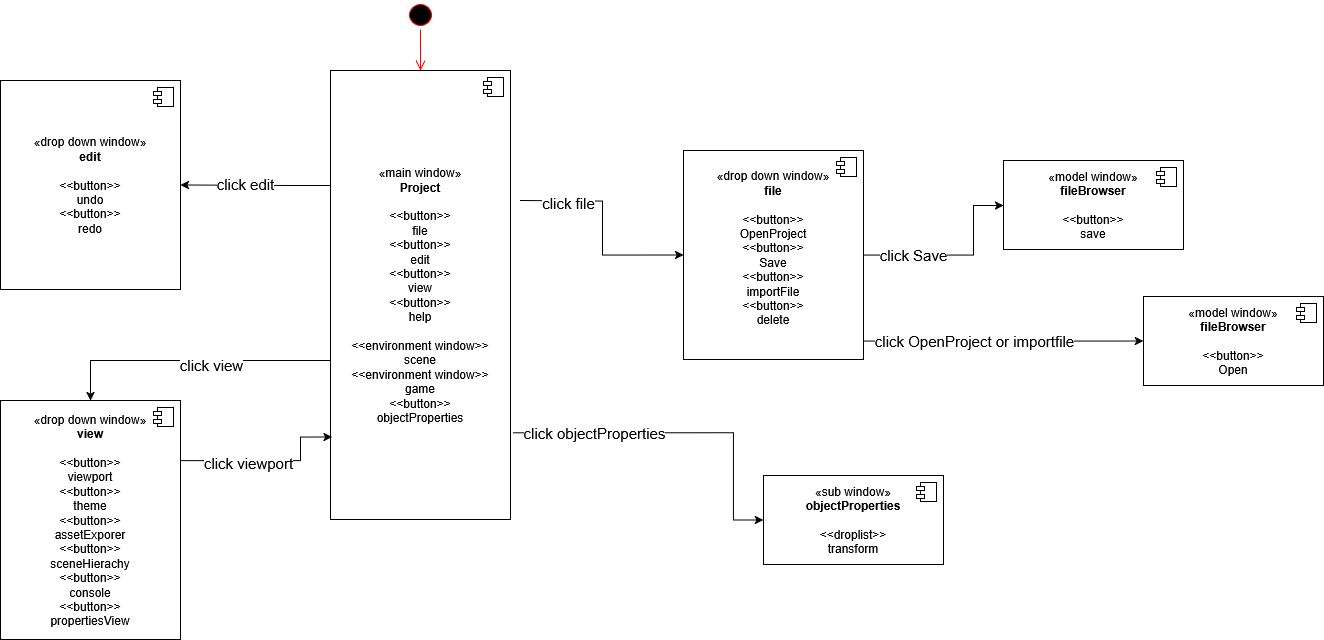

The diagram above was exported from draw.io. Its source (the exported page's mxGraphModel, read from the mxfile embedded in the PNG):
<mxGraphModel dx="1500" dy="757" grid="1" gridSize="10" guides="1" tooltips="1" connect="1" arrows="1" fold="1" page="1" pageScale="1" pageWidth="850" pageHeight="1100" math="0" shadow="0">
  <root>
    <mxCell id="0" />
    <mxCell id="1" parent="0" />
    <mxCell id="CV1GZ_xbwM_AdtmBbVQA-4" value="" style="ellipse;html=1;shape=startState;fillColor=#000000;strokeColor=#ff0000;" parent="1" vertex="1">
      <mxGeometry x="472" y="70" width="30" height="29" as="geometry" />
    </mxCell>
    <mxCell id="CV1GZ_xbwM_AdtmBbVQA-5" value="" style="edgeStyle=orthogonalEdgeStyle;html=1;verticalAlign=bottom;endArrow=open;endSize=8;strokeColor=#ff0000;rounded=0;entryX=0.5;entryY=0;entryDx=0;entryDy=0;" parent="1" source="CV1GZ_xbwM_AdtmBbVQA-4" target="CV1GZ_xbwM_AdtmBbVQA-6" edge="1">
      <mxGeometry relative="1" as="geometry">
        <mxPoint x="425" y="-210" as="targetPoint" />
      </mxGeometry>
    </mxCell>
    <mxCell id="CV1GZ_xbwM_AdtmBbVQA-20" style="edgeStyle=orthogonalEdgeStyle;rounded=0;orthogonalLoop=1;jettySize=auto;html=1;entryX=0;entryY=0.5;entryDx=0;entryDy=0;exitX=1.013;exitY=0.807;exitDx=0;exitDy=0;exitPerimeter=0;" parent="1" source="CV1GZ_xbwM_AdtmBbVQA-6" target="CV1GZ_xbwM_AdtmBbVQA-17" edge="1">
      <mxGeometry relative="1" as="geometry">
        <Array as="points">
          <mxPoint x="800" y="502" />
          <mxPoint x="800" y="590" />
        </Array>
      </mxGeometry>
    </mxCell>
    <mxCell id="CV1GZ_xbwM_AdtmBbVQA-21" value="&lt;font style=&quot;font-size: 15px;&quot;&gt;click objectProperties&lt;/font&gt;" style="edgeLabel;html=1;align=center;verticalAlign=middle;resizable=0;points=[];" parent="CV1GZ_xbwM_AdtmBbVQA-20" vertex="1" connectable="0">
      <mxGeometry x="-0.5191" y="-1" relative="1" as="geometry">
        <mxPoint y="-1" as="offset" />
      </mxGeometry>
    </mxCell>
    <mxCell id="CV1GZ_xbwM_AdtmBbVQA-33" style="edgeStyle=orthogonalEdgeStyle;rounded=0;orthogonalLoop=1;jettySize=auto;html=1;entryX=0;entryY=0.5;entryDx=0;entryDy=0;" parent="1" target="CV1GZ_xbwM_AdtmBbVQA-22" edge="1">
      <mxGeometry relative="1" as="geometry">
        <mxPoint x="587" y="270" as="sourcePoint" />
      </mxGeometry>
    </mxCell>
    <mxCell id="CV1GZ_xbwM_AdtmBbVQA-34" value="&lt;font style=&quot;font-size: 15px;&quot;&gt;click file&lt;/font&gt;" style="edgeLabel;html=1;align=center;verticalAlign=middle;resizable=0;points=[];" parent="CV1GZ_xbwM_AdtmBbVQA-33" vertex="1" connectable="0">
      <mxGeometry x="-0.8006" y="-2" relative="1" as="geometry">
        <mxPoint x="26" as="offset" />
      </mxGeometry>
    </mxCell>
    <mxCell id="CV1GZ_xbwM_AdtmBbVQA-41" style="edgeStyle=orthogonalEdgeStyle;rounded=0;orthogonalLoop=1;jettySize=auto;html=1;entryX=1;entryY=0.5;entryDx=0;entryDy=0;" parent="1" source="CV1GZ_xbwM_AdtmBbVQA-6" target="CV1GZ_xbwM_AdtmBbVQA-37" edge="1">
      <mxGeometry relative="1" as="geometry">
        <Array as="points">
          <mxPoint x="357" y="255" />
          <mxPoint x="357" y="255" />
        </Array>
      </mxGeometry>
    </mxCell>
    <mxCell id="CV1GZ_xbwM_AdtmBbVQA-47" value="&lt;font style=&quot;font-size: 15px;&quot;&gt;click edit&lt;/font&gt;" style="edgeLabel;html=1;align=center;verticalAlign=middle;resizable=0;points=[];" parent="CV1GZ_xbwM_AdtmBbVQA-41" vertex="1" connectable="0">
      <mxGeometry x="0.1411" y="-2" relative="1" as="geometry">
        <mxPoint as="offset" />
      </mxGeometry>
    </mxCell>
    <mxCell id="CV1GZ_xbwM_AdtmBbVQA-42" style="edgeStyle=orthogonalEdgeStyle;rounded=0;orthogonalLoop=1;jettySize=auto;html=1;entryX=0.5;entryY=0;entryDx=0;entryDy=0;" parent="1" source="CV1GZ_xbwM_AdtmBbVQA-6" target="CV1GZ_xbwM_AdtmBbVQA-39" edge="1">
      <mxGeometry relative="1" as="geometry">
        <Array as="points">
          <mxPoint x="157" y="430" />
        </Array>
      </mxGeometry>
    </mxCell>
    <mxCell id="CV1GZ_xbwM_AdtmBbVQA-44" value="&lt;font style=&quot;font-size: 15px;&quot;&gt;click view&lt;/font&gt;" style="edgeLabel;html=1;align=center;verticalAlign=middle;resizable=0;points=[];" parent="CV1GZ_xbwM_AdtmBbVQA-42" vertex="1" connectable="0">
      <mxGeometry x="-0.1406" y="4" relative="1" as="geometry">
        <mxPoint as="offset" />
      </mxGeometry>
    </mxCell>
    <mxCell id="CV1GZ_xbwM_AdtmBbVQA-6" value="«main window»&lt;br&gt;&lt;div&gt;&lt;b&gt;Project&lt;/b&gt;&lt;/div&gt;&lt;div&gt;&lt;b&gt;&lt;br&gt;&lt;/b&gt;&lt;/div&gt;&lt;div&gt;&lt;div&gt;&amp;lt;&amp;lt;button&amp;gt;&amp;gt;&lt;/div&gt;&lt;div&gt;file&lt;/div&gt;&lt;div&gt;&lt;div&gt;&amp;lt;&amp;lt;button&amp;gt;&amp;gt;&lt;/div&gt;&lt;div&gt;edit&lt;/div&gt;&lt;div&gt;&amp;lt;&amp;lt;button&amp;gt;&amp;gt;&lt;/div&gt;&lt;div&gt;view&lt;/div&gt;&lt;div&gt;&amp;lt;&amp;lt;button&amp;gt;&amp;gt;&lt;/div&gt;&lt;div&gt;help&lt;/div&gt;&lt;/div&gt;&lt;/div&gt;&lt;div&gt;&lt;b&gt;&lt;br&gt;&lt;/b&gt;&lt;/div&gt;&lt;div&gt;&amp;lt;&amp;lt;environment window&amp;gt;&amp;gt;&lt;/div&gt;&lt;div&gt;scene&lt;/div&gt;&lt;div&gt;&amp;lt;&amp;lt;environment window&amp;gt;&amp;gt;&lt;/div&gt;&lt;div&gt;game&lt;/div&gt;&lt;div&gt;&amp;lt;&amp;lt;button&amp;gt;&amp;gt;&lt;/div&gt;&lt;div&gt;objectProperties&lt;/div&gt;" style="html=1;dropTarget=0;whiteSpace=wrap;" parent="1" vertex="1">
      <mxGeometry x="397" y="140" width="180" height="449" as="geometry" />
    </mxCell>
    <mxCell id="CV1GZ_xbwM_AdtmBbVQA-7" value="" style="shape=module;jettyWidth=8;jettyHeight=4;" parent="CV1GZ_xbwM_AdtmBbVQA-6" vertex="1">
      <mxGeometry x="1" width="20" height="19" relative="1" as="geometry">
        <mxPoint x="-27" y="7" as="offset" />
      </mxGeometry>
    </mxCell>
    <mxCell id="CV1GZ_xbwM_AdtmBbVQA-17" value="«sub window»&lt;br&gt;&lt;div&gt;&lt;b&gt;objectProperties&lt;/b&gt;&lt;/div&gt;&lt;div&gt;&lt;b&gt;&lt;br&gt;&lt;/b&gt;&lt;/div&gt;&lt;div&gt;&amp;lt;&amp;lt;droplist&amp;gt;&amp;gt;&lt;/div&gt;&lt;div&gt;transform&lt;/div&gt;" style="html=1;dropTarget=0;whiteSpace=wrap;" parent="1" vertex="1">
      <mxGeometry x="830" y="545" width="180" height="89" as="geometry" />
    </mxCell>
    <mxCell id="CV1GZ_xbwM_AdtmBbVQA-18" value="" style="shape=module;jettyWidth=8;jettyHeight=4;" parent="CV1GZ_xbwM_AdtmBbVQA-17" vertex="1">
      <mxGeometry x="1" width="20" height="19" relative="1" as="geometry">
        <mxPoint x="-27" y="7" as="offset" />
      </mxGeometry>
    </mxCell>
    <mxCell id="CV1GZ_xbwM_AdtmBbVQA-31" style="edgeStyle=orthogonalEdgeStyle;rounded=0;orthogonalLoop=1;jettySize=auto;html=1;" parent="1" source="CV1GZ_xbwM_AdtmBbVQA-22" target="CV1GZ_xbwM_AdtmBbVQA-28" edge="1">
      <mxGeometry relative="1" as="geometry">
        <Array as="points">
          <mxPoint x="1040" y="325" />
          <mxPoint x="1040" y="275" />
        </Array>
      </mxGeometry>
    </mxCell>
    <mxCell id="CV1GZ_xbwM_AdtmBbVQA-32" value="&lt;font style=&quot;font-size: 15px;&quot;&gt;click Save&lt;/font&gt;" style="edgeLabel;html=1;align=center;verticalAlign=middle;resizable=0;points=[];" parent="CV1GZ_xbwM_AdtmBbVQA-31" vertex="1" connectable="0">
      <mxGeometry x="-0.6246" y="-2" relative="1" as="geometry">
        <mxPoint x="14" y="-2" as="offset" />
      </mxGeometry>
    </mxCell>
    <mxCell id="CV1GZ_xbwM_AdtmBbVQA-48" style="edgeStyle=orthogonalEdgeStyle;rounded=0;orthogonalLoop=1;jettySize=auto;html=1;entryX=0;entryY=0.5;entryDx=0;entryDy=0;" parent="1" source="CV1GZ_xbwM_AdtmBbVQA-22" target="CV1GZ_xbwM_AdtmBbVQA-24" edge="1">
      <mxGeometry relative="1" as="geometry">
        <Array as="points">
          <mxPoint x="1185" y="410" />
        </Array>
      </mxGeometry>
    </mxCell>
    <mxCell id="CV1GZ_xbwM_AdtmBbVQA-49" value="&lt;font style=&quot;font-size: 15px;&quot;&gt;click OpenProject or importfile&lt;/font&gt;" style="edgeLabel;html=1;align=center;verticalAlign=middle;resizable=0;points=[];" parent="CV1GZ_xbwM_AdtmBbVQA-48" vertex="1" connectable="0">
      <mxGeometry x="-0.6627" relative="1" as="geometry">
        <mxPoint x="63" as="offset" />
      </mxGeometry>
    </mxCell>
    <mxCell id="CV1GZ_xbwM_AdtmBbVQA-22" value="«drop down window»&lt;br&gt;&lt;div&gt;&lt;b&gt;file&lt;/b&gt;&lt;/div&gt;&lt;div&gt;&lt;b&gt;&lt;br&gt;&lt;/b&gt;&lt;/div&gt;&lt;div&gt;&lt;div&gt;&amp;lt;&amp;lt;button&amp;gt;&amp;gt;&lt;/div&gt;&lt;div&gt;OpenProject&lt;/div&gt;&lt;div&gt;&amp;lt;&amp;lt;button&amp;gt;&amp;gt;&lt;/div&gt;&lt;div&gt;Save&lt;/div&gt;&lt;div&gt;&amp;lt;&amp;lt;button&amp;gt;&amp;gt;&lt;/div&gt;&lt;div&gt;importFile&lt;/div&gt;&lt;div&gt;&amp;lt;&amp;lt;button&amp;gt;&amp;gt;&lt;/div&gt;&lt;div&gt;delete&lt;/div&gt;&lt;br&gt;&lt;/div&gt;" style="html=1;dropTarget=0;whiteSpace=wrap;" parent="1" vertex="1">
      <mxGeometry x="750" y="220" width="180" height="209" as="geometry" />
    </mxCell>
    <mxCell id="CV1GZ_xbwM_AdtmBbVQA-23" value="" style="shape=module;jettyWidth=8;jettyHeight=4;" parent="CV1GZ_xbwM_AdtmBbVQA-22" vertex="1">
      <mxGeometry x="1" width="20" height="19" relative="1" as="geometry">
        <mxPoint x="-27" y="7" as="offset" />
      </mxGeometry>
    </mxCell>
    <mxCell id="CV1GZ_xbwM_AdtmBbVQA-24" value="«model window»&lt;br&gt;&lt;div&gt;&lt;b&gt;fileBrowser&lt;/b&gt;&lt;/div&gt;&lt;div&gt;&lt;b&gt;&lt;br&gt;&lt;/b&gt;&lt;/div&gt;&lt;div&gt;&amp;lt;&amp;lt;button&amp;gt;&amp;gt;&lt;/div&gt;&lt;div&gt;Open&lt;/div&gt;" style="html=1;dropTarget=0;whiteSpace=wrap;" parent="1" vertex="1">
      <mxGeometry x="1210" y="366" width="180" height="89" as="geometry" />
    </mxCell>
    <mxCell id="CV1GZ_xbwM_AdtmBbVQA-25" value="" style="shape=module;jettyWidth=8;jettyHeight=4;" parent="CV1GZ_xbwM_AdtmBbVQA-24" vertex="1">
      <mxGeometry x="1" width="20" height="19" relative="1" as="geometry">
        <mxPoint x="-27" y="7" as="offset" />
      </mxGeometry>
    </mxCell>
    <mxCell id="CV1GZ_xbwM_AdtmBbVQA-28" value="«model window»&lt;br&gt;&lt;div&gt;&lt;b&gt;fileBrowser&lt;/b&gt;&lt;/div&gt;&lt;div&gt;&lt;b&gt;&lt;br&gt;&lt;/b&gt;&lt;/div&gt;&lt;div&gt;&amp;lt;&amp;lt;button&amp;gt;&amp;gt;&lt;/div&gt;&lt;div&gt;save&lt;/div&gt;" style="html=1;dropTarget=0;whiteSpace=wrap;" parent="1" vertex="1">
      <mxGeometry x="1070" y="230" width="180" height="89" as="geometry" />
    </mxCell>
    <mxCell id="CV1GZ_xbwM_AdtmBbVQA-29" value="" style="shape=module;jettyWidth=8;jettyHeight=4;" parent="CV1GZ_xbwM_AdtmBbVQA-28" vertex="1">
      <mxGeometry x="1" width="20" height="19" relative="1" as="geometry">
        <mxPoint x="-27" y="7" as="offset" />
      </mxGeometry>
    </mxCell>
    <mxCell id="CV1GZ_xbwM_AdtmBbVQA-37" value="«drop down window»&lt;br&gt;&lt;div&gt;&lt;b&gt;edit&lt;/b&gt;&lt;/div&gt;&lt;div&gt;&lt;b&gt;&lt;br&gt;&lt;/b&gt;&lt;/div&gt;&lt;div&gt;&lt;div&gt;&amp;lt;&amp;lt;button&amp;gt;&amp;gt;&lt;/div&gt;&lt;div&gt;undo&lt;/div&gt;&lt;div&gt;&amp;lt;&amp;lt;button&amp;gt;&amp;gt;&lt;/div&gt;&lt;div&gt;redo&lt;/div&gt;&lt;/div&gt;" style="html=1;dropTarget=0;whiteSpace=wrap;" parent="1" vertex="1">
      <mxGeometry x="67" y="150" width="180" height="209" as="geometry" />
    </mxCell>
    <mxCell id="CV1GZ_xbwM_AdtmBbVQA-38" value="" style="shape=module;jettyWidth=8;jettyHeight=4;" parent="CV1GZ_xbwM_AdtmBbVQA-37" vertex="1">
      <mxGeometry x="1" width="20" height="19" relative="1" as="geometry">
        <mxPoint x="-27" y="7" as="offset" />
      </mxGeometry>
    </mxCell>
    <mxCell id="CV1GZ_xbwM_AdtmBbVQA-39" value="«drop down window»&lt;br&gt;&lt;div&gt;&lt;b&gt;view&lt;/b&gt;&lt;/div&gt;&lt;div&gt;&lt;b&gt;&lt;br&gt;&lt;/b&gt;&lt;/div&gt;&lt;div&gt;&lt;div&gt;&amp;lt;&amp;lt;button&amp;gt;&amp;gt;&lt;/div&gt;&lt;div&gt;viewport&lt;/div&gt;&lt;div&gt;&amp;lt;&amp;lt;button&amp;gt;&amp;gt;&lt;/div&gt;&lt;div&gt;theme&lt;/div&gt;&lt;div&gt;&amp;lt;&amp;lt;button&amp;gt;&amp;gt;&lt;/div&gt;&lt;div&gt;assetExporer&lt;/div&gt;&lt;div&gt;&amp;lt;&amp;lt;button&amp;gt;&amp;gt;&lt;/div&gt;&lt;div&gt;sceneHierachy&lt;/div&gt;&lt;div&gt;&amp;lt;&amp;lt;button&amp;gt;&amp;gt;&lt;/div&gt;&lt;div&gt;console&lt;/div&gt;&amp;lt;&amp;lt;button&amp;gt;&amp;gt;&lt;/div&gt;&lt;div&gt;propertiesView&lt;/div&gt;" style="html=1;dropTarget=0;whiteSpace=wrap;" parent="1" vertex="1">
      <mxGeometry x="67" y="470" width="180" height="239" as="geometry" />
    </mxCell>
    <mxCell id="CV1GZ_xbwM_AdtmBbVQA-40" value="" style="shape=module;jettyWidth=8;jettyHeight=4;" parent="CV1GZ_xbwM_AdtmBbVQA-39" vertex="1">
      <mxGeometry x="1" width="20" height="19" relative="1" as="geometry">
        <mxPoint x="-27" y="7" as="offset" />
      </mxGeometry>
    </mxCell>
    <mxCell id="CV1GZ_xbwM_AdtmBbVQA-43" style="edgeStyle=orthogonalEdgeStyle;rounded=0;orthogonalLoop=1;jettySize=auto;html=1;entryX=0.009;entryY=0.816;entryDx=0;entryDy=0;entryPerimeter=0;" parent="1" source="CV1GZ_xbwM_AdtmBbVQA-39" target="CV1GZ_xbwM_AdtmBbVQA-6" edge="1">
      <mxGeometry relative="1" as="geometry">
        <Array as="points">
          <mxPoint x="367" y="530" />
          <mxPoint x="367" y="507" />
        </Array>
      </mxGeometry>
    </mxCell>
    <mxCell id="CV1GZ_xbwM_AdtmBbVQA-45" value="&lt;font style=&quot;font-size: 15px;&quot;&gt;click viewport&lt;/font&gt;" style="edgeLabel;html=1;align=center;verticalAlign=middle;resizable=0;points=[];" parent="CV1GZ_xbwM_AdtmBbVQA-43" vertex="1" connectable="0">
      <mxGeometry x="-0.2276" y="-2" relative="1" as="geometry">
        <mxPoint as="offset" />
      </mxGeometry>
    </mxCell>
  </root>
</mxGraphModel>